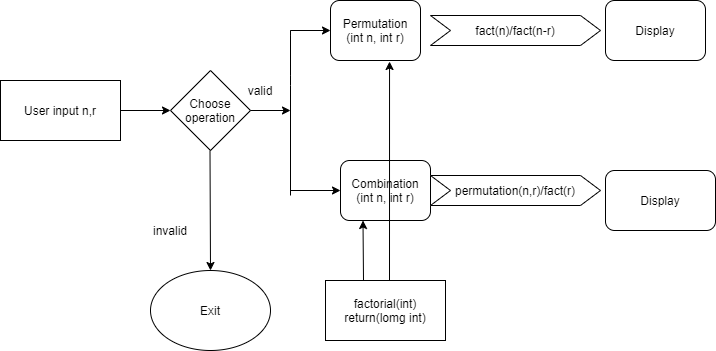

The diagram above was exported from draw.io. Its source (the exported page's mxGraphModel, read from the mxfile embedded in the PNG):
<mxGraphModel dx="1102" dy="614" grid="1" gridSize="10" guides="1" tooltips="1" connect="1" arrows="1" fold="1" page="1" pageScale="1" pageWidth="850" pageHeight="1100" math="0" shadow="0">
  <root>
    <mxCell id="0" />
    <mxCell id="1" parent="0" />
    <mxCell id="L3Om4yjooQkIWwlMiypM-1" value="User input n,r" style="rounded=0;whiteSpace=wrap;html=1;" vertex="1" parent="1">
      <mxGeometry x="80" y="130" width="120" height="60" as="geometry" />
    </mxCell>
    <mxCell id="L3Om4yjooQkIWwlMiypM-2" value="Choose&lt;br&gt;operation" style="rhombus;whiteSpace=wrap;html=1;" vertex="1" parent="1">
      <mxGeometry x="250" y="120" width="80" height="80" as="geometry" />
    </mxCell>
    <mxCell id="L3Om4yjooQkIWwlMiypM-3" value="" style="endArrow=classic;html=1;" edge="1" parent="1">
      <mxGeometry width="50" height="50" relative="1" as="geometry">
        <mxPoint x="200" y="160" as="sourcePoint" />
        <mxPoint x="250" y="160" as="targetPoint" />
      </mxGeometry>
    </mxCell>
    <mxCell id="L3Om4yjooQkIWwlMiypM-4" value="" style="endArrow=classic;html=1;exitX=1;exitY=0.5;exitDx=0;exitDy=0;" edge="1" parent="1" source="L3Om4yjooQkIWwlMiypM-2">
      <mxGeometry width="50" height="50" relative="1" as="geometry">
        <mxPoint x="340" y="160" as="sourcePoint" />
        <mxPoint x="370" y="160" as="targetPoint" />
      </mxGeometry>
    </mxCell>
    <mxCell id="L3Om4yjooQkIWwlMiypM-5" value="" style="endArrow=none;html=1;" edge="1" parent="1">
      <mxGeometry width="50" height="50" relative="1" as="geometry">
        <mxPoint x="370" y="245" as="sourcePoint" />
        <mxPoint x="370" y="125" as="targetPoint" />
        <Array as="points">
          <mxPoint x="370" y="125" />
          <mxPoint x="370" y="75" />
        </Array>
      </mxGeometry>
    </mxCell>
    <mxCell id="L3Om4yjooQkIWwlMiypM-8" value="Permutation&lt;br&gt;(int n, int r)" style="rounded=1;whiteSpace=wrap;html=1;" vertex="1" parent="1">
      <mxGeometry x="410" y="50" width="90" height="60" as="geometry" />
    </mxCell>
    <mxCell id="L3Om4yjooQkIWwlMiypM-9" value="Combination&lt;br&gt;(int n, int r)" style="rounded=1;whiteSpace=wrap;html=1;" vertex="1" parent="1">
      <mxGeometry x="420" y="210" width="90" height="60" as="geometry" />
    </mxCell>
    <mxCell id="L3Om4yjooQkIWwlMiypM-10" value="" style="endArrow=classic;html=1;" edge="1" parent="1">
      <mxGeometry width="50" height="50" relative="1" as="geometry">
        <mxPoint x="370" y="240" as="sourcePoint" />
        <mxPoint x="420" y="240" as="targetPoint" />
      </mxGeometry>
    </mxCell>
    <mxCell id="L3Om4yjooQkIWwlMiypM-11" value="" style="endArrow=classic;html=1;" edge="1" parent="1">
      <mxGeometry width="50" height="50" relative="1" as="geometry">
        <mxPoint x="370" y="80" as="sourcePoint" />
        <mxPoint x="410" y="80" as="targetPoint" />
      </mxGeometry>
    </mxCell>
    <mxCell id="L3Om4yjooQkIWwlMiypM-12" value="fact(n)/fact(n-r)" style="shape=step;perimeter=stepPerimeter;whiteSpace=wrap;html=1;fixedSize=1;" vertex="1" parent="1">
      <mxGeometry x="510" y="65" width="170" height="30" as="geometry" />
    </mxCell>
    <mxCell id="L3Om4yjooQkIWwlMiypM-14" value="Display" style="rounded=1;whiteSpace=wrap;html=1;" vertex="1" parent="1">
      <mxGeometry x="685" y="50" width="100" height="60" as="geometry" />
    </mxCell>
    <mxCell id="L3Om4yjooQkIWwlMiypM-15" value="Display" style="rounded=1;whiteSpace=wrap;html=1;" vertex="1" parent="1">
      <mxGeometry x="685" y="220" width="110" height="60" as="geometry" />
    </mxCell>
    <mxCell id="L3Om4yjooQkIWwlMiypM-17" value="" style="endArrow=classic;html=1;entryX=0.25;entryY=1;entryDx=0;entryDy=0;" edge="1" parent="1" target="L3Om4yjooQkIWwlMiypM-9">
      <mxGeometry width="50" height="50" relative="1" as="geometry">
        <mxPoint x="443" y="330" as="sourcePoint" />
        <mxPoint x="440" y="350" as="targetPoint" />
      </mxGeometry>
    </mxCell>
    <mxCell id="L3Om4yjooQkIWwlMiypM-18" value="" style="endArrow=classic;html=1;entryX=0.656;entryY=1.017;entryDx=0;entryDy=0;entryPerimeter=0;" edge="1" parent="1" target="L3Om4yjooQkIWwlMiypM-8">
      <mxGeometry width="50" height="50" relative="1" as="geometry">
        <mxPoint x="469" y="340" as="sourcePoint" />
        <mxPoint x="450" y="220" as="targetPoint" />
      </mxGeometry>
    </mxCell>
    <mxCell id="L3Om4yjooQkIWwlMiypM-20" value="Exit" style="ellipse;whiteSpace=wrap;html=1;" vertex="1" parent="1">
      <mxGeometry x="230" y="320" width="120" height="80" as="geometry" />
    </mxCell>
    <mxCell id="L3Om4yjooQkIWwlMiypM-21" value="factorial(int)&lt;br&gt;return(lomg int)" style="rounded=0;whiteSpace=wrap;html=1;" vertex="1" parent="1">
      <mxGeometry x="405" y="330" width="120" height="60" as="geometry" />
    </mxCell>
    <mxCell id="L3Om4yjooQkIWwlMiypM-22" value="permutation(n,r)/fact(r)" style="shape=step;perimeter=stepPerimeter;whiteSpace=wrap;html=1;fixedSize=1;" vertex="1" parent="1">
      <mxGeometry x="510" y="225" width="170" height="30" as="geometry" />
    </mxCell>
    <mxCell id="L3Om4yjooQkIWwlMiypM-23" value="" style="endArrow=classic;html=1;entryX=0.5;entryY=0;entryDx=0;entryDy=0;" edge="1" parent="1" target="L3Om4yjooQkIWwlMiypM-20">
      <mxGeometry width="50" height="50" relative="1" as="geometry">
        <mxPoint x="289.5" y="200" as="sourcePoint" />
        <mxPoint x="289.5" y="280" as="targetPoint" />
      </mxGeometry>
    </mxCell>
    <mxCell id="L3Om4yjooQkIWwlMiypM-24" value="valid" style="text;html=1;strokeColor=none;fillColor=none;align=center;verticalAlign=middle;whiteSpace=wrap;rounded=0;" vertex="1" parent="1">
      <mxGeometry x="320" y="130" width="40" height="20" as="geometry" />
    </mxCell>
    <mxCell id="L3Om4yjooQkIWwlMiypM-25" value="invalid" style="text;html=1;strokeColor=none;fillColor=none;align=center;verticalAlign=middle;whiteSpace=wrap;rounded=0;" vertex="1" parent="1">
      <mxGeometry x="230" y="270" width="40" height="20" as="geometry" />
    </mxCell>
  </root>
</mxGraphModel>